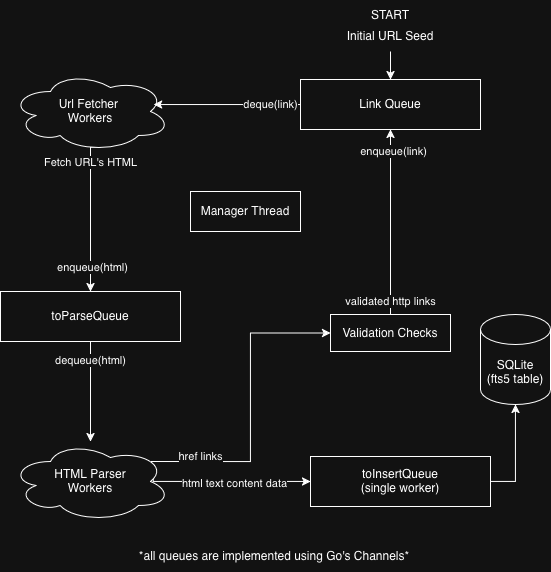

The diagram above was exported from draw.io. Its source (the exported page's mxGraphModel, read from the mxfile embedded in the PNG):
<mxGraphModel dx="780" dy="575" grid="1" gridSize="10" guides="1" tooltips="1" connect="1" arrows="1" fold="1" page="1" pageScale="1" pageWidth="827" pageHeight="1169" math="0" shadow="0">
  <root>
    <mxCell id="0" />
    <mxCell id="1" parent="0" />
    <mxCell id="UfTRZuEPXOdrF-g8d9u8-1" parent="1" style="rounded=0;whiteSpace=wrap;html=1;" value="Link Queue" vertex="1">
      <mxGeometry height="50" width="180" x="440" y="168" as="geometry" />
    </mxCell>
    <mxCell id="UfTRZuEPXOdrF-g8d9u8-16" edge="1" parent="1" source="UfTRZuEPXOdrF-g8d9u8-2" style="edgeStyle=orthogonalEdgeStyle;rounded=0;orthogonalLoop=1;jettySize=auto;html=1;" target="UfTRZuEPXOdrF-g8d9u8-9">
      <mxGeometry relative="1" as="geometry" />
    </mxCell>
    <mxCell id="UfTRZuEPXOdrF-g8d9u8-23" connectable="0" parent="UfTRZuEPXOdrF-g8d9u8-16" style="edgeLabel;html=1;align=center;verticalAlign=middle;resizable=0;points=[];" value="dequeue(html)" vertex="1">
      <mxGeometry relative="1" x="-0.3124" y="1" as="geometry">
        <mxPoint x="-1" y="-16" as="offset" />
      </mxGeometry>
    </mxCell>
    <mxCell id="UfTRZuEPXOdrF-g8d9u8-2" parent="1" style="rounded=0;whiteSpace=wrap;html=1;" value="toParseQueue" vertex="1">
      <mxGeometry height="50" width="180" x="140" y="380" as="geometry" />
    </mxCell>
    <mxCell id="UfTRZuEPXOdrF-g8d9u8-13" edge="1" parent="1" source="UfTRZuEPXOdrF-g8d9u8-3" style="edgeStyle=orthogonalEdgeStyle;rounded=0;orthogonalLoop=1;jettySize=auto;html=1;" target="UfTRZuEPXOdrF-g8d9u8-12">
      <mxGeometry relative="1" as="geometry">
        <Array as="points">
          <mxPoint x="655" y="570" />
        </Array>
      </mxGeometry>
    </mxCell>
    <mxCell id="UfTRZuEPXOdrF-g8d9u8-3" parent="1" style="rounded=0;whiteSpace=wrap;html=1;" value="&lt;div&gt;toInsertQueue&lt;/div&gt;(single worker)" vertex="1">
      <mxGeometry height="50" width="180" x="450" y="545" as="geometry" />
    </mxCell>
    <mxCell id="UfTRZuEPXOdrF-g8d9u8-6" edge="1" parent="1" source="UfTRZuEPXOdrF-g8d9u8-4" style="edgeStyle=orthogonalEdgeStyle;rounded=0;orthogonalLoop=1;jettySize=auto;html=1;exitX=0.567;exitY=0.946;exitDx=0;exitDy=0;exitPerimeter=0;" target="UfTRZuEPXOdrF-g8d9u8-2">
      <mxGeometry relative="1" as="geometry">
        <Array as="points">
          <mxPoint x="230" y="236" />
        </Array>
        <mxPoint x="240" y="240" as="sourcePoint" />
      </mxGeometry>
    </mxCell>
    <mxCell id="UfTRZuEPXOdrF-g8d9u8-37" connectable="0" parent="UfTRZuEPXOdrF-g8d9u8-6" style="edgeLabel;html=1;align=center;verticalAlign=middle;resizable=0;points=[];" value="Fetch URL's HTML" vertex="1">
      <mxGeometry relative="1" x="-0.762" as="geometry">
        <mxPoint y="7" as="offset" />
      </mxGeometry>
    </mxCell>
    <mxCell id="UfTRZuEPXOdrF-g8d9u8-38" connectable="0" parent="UfTRZuEPXOdrF-g8d9u8-6" style="edgeLabel;html=1;align=center;verticalAlign=middle;resizable=0;points=[];" value="enqueue(html)" vertex="1">
      <mxGeometry relative="1" x="0.6778" y="2" as="geometry">
        <mxPoint as="offset" />
      </mxGeometry>
    </mxCell>
    <mxCell id="UfTRZuEPXOdrF-g8d9u8-4" parent="1" style="ellipse;shape=cloud;whiteSpace=wrap;html=1;" value="&lt;div&gt;Url Fetcher&amp;nbsp;&lt;/div&gt;&lt;div&gt;Workers&lt;/div&gt;" vertex="1">
      <mxGeometry height="80" width="160" x="150" y="160" as="geometry" />
    </mxCell>
    <mxCell id="UfTRZuEPXOdrF-g8d9u8-5" edge="1" parent="1" source="UfTRZuEPXOdrF-g8d9u8-1" style="edgeStyle=orthogonalEdgeStyle;rounded=0;orthogonalLoop=1;jettySize=auto;html=1;entryX=0.894;entryY=0.413;entryDx=0;entryDy=0;entryPerimeter=0;" target="UfTRZuEPXOdrF-g8d9u8-4">
      <mxGeometry relative="1" as="geometry" />
    </mxCell>
    <mxCell id="UfTRZuEPXOdrF-g8d9u8-33" connectable="0" parent="UfTRZuEPXOdrF-g8d9u8-5" style="edgeLabel;html=1;align=center;verticalAlign=middle;resizable=0;points=[];" value="deque(link)" vertex="1">
      <mxGeometry relative="1" x="0.0547" y="3" as="geometry">
        <mxPoint x="47" y="-3" as="offset" />
      </mxGeometry>
    </mxCell>
    <mxCell id="UfTRZuEPXOdrF-g8d9u8-11" edge="1" parent="1" source="UfTRZuEPXOdrF-g8d9u8-9" style="edgeStyle=orthogonalEdgeStyle;rounded=0;orthogonalLoop=1;jettySize=auto;html=1;exitX=0.892;exitY=0.464;exitDx=0;exitDy=0;exitPerimeter=0;" target="UfTRZuEPXOdrF-g8d9u8-3">
      <mxGeometry relative="1" as="geometry">
        <Array as="points">
          <mxPoint x="293" y="570" />
        </Array>
      </mxGeometry>
    </mxCell>
    <mxCell id="UfTRZuEPXOdrF-g8d9u8-31" connectable="0" parent="UfTRZuEPXOdrF-g8d9u8-11" style="edgeLabel;html=1;align=center;verticalAlign=middle;resizable=0;points=[];" value="html text content data" vertex="1">
      <mxGeometry relative="1" x="0.0421" y="-2" as="geometry">
        <mxPoint as="offset" />
      </mxGeometry>
    </mxCell>
    <mxCell id="UfTRZuEPXOdrF-g8d9u8-9" parent="1" style="ellipse;shape=cloud;whiteSpace=wrap;html=1;" value="&lt;div&gt;HTML Parser&lt;/div&gt;&lt;div&gt;Workers&lt;/div&gt;" vertex="1">
      <mxGeometry height="80" width="160" x="150" y="530" as="geometry" />
    </mxCell>
    <mxCell id="UfTRZuEPXOdrF-g8d9u8-12" parent="1" style="shape=cylinder3;whiteSpace=wrap;html=1;boundedLbl=1;backgroundOutline=1;size=15;" value="&lt;div&gt;SQLite&lt;/div&gt;(fts5 table)" vertex="1">
      <mxGeometry height="90" width="70" x="620" y="403" as="geometry" />
    </mxCell>
    <mxCell id="UfTRZuEPXOdrF-g8d9u8-20" edge="1" parent="1" source="UfTRZuEPXOdrF-g8d9u8-18" style="edgeStyle=orthogonalEdgeStyle;rounded=0;orthogonalLoop=1;jettySize=auto;html=1;" target="UfTRZuEPXOdrF-g8d9u8-1">
      <mxGeometry relative="1" as="geometry" />
    </mxCell>
    <mxCell id="UfTRZuEPXOdrF-g8d9u8-22" connectable="0" parent="UfTRZuEPXOdrF-g8d9u8-20" style="edgeLabel;html=1;align=center;verticalAlign=middle;resizable=0;points=[];" value="validated http links" vertex="1">
      <mxGeometry relative="1" x="-0.3601" y="2" as="geometry">
        <mxPoint x="2" y="46" as="offset" />
      </mxGeometry>
    </mxCell>
    <mxCell id="UfTRZuEPXOdrF-g8d9u8-40" connectable="0" parent="UfTRZuEPXOdrF-g8d9u8-20" style="edgeLabel;html=1;align=center;verticalAlign=middle;resizable=0;points=[];" value="enqueue(link)" vertex="1">
      <mxGeometry relative="1" x="0.7677" y="-3" as="geometry">
        <mxPoint as="offset" />
      </mxGeometry>
    </mxCell>
    <mxCell id="UfTRZuEPXOdrF-g8d9u8-18" parent="1" style="rounded=0;whiteSpace=wrap;html=1;" value="Validation Checks" vertex="1">
      <mxGeometry height="37" width="120" x="470" y="403" as="geometry" />
    </mxCell>
    <mxCell id="UfTRZuEPXOdrF-g8d9u8-26" edge="1" parent="1" source="UfTRZuEPXOdrF-g8d9u8-9" style="edgeStyle=orthogonalEdgeStyle;rounded=0;orthogonalLoop=1;jettySize=auto;html=1;entryX=0;entryY=0.5;entryDx=0;entryDy=0;exitX=0.88;exitY=0.25;exitDx=0;exitDy=0;exitPerimeter=0;" target="UfTRZuEPXOdrF-g8d9u8-18">
      <mxGeometry relative="1" as="geometry" />
    </mxCell>
    <mxCell id="UfTRZuEPXOdrF-g8d9u8-27" connectable="0" parent="UfTRZuEPXOdrF-g8d9u8-26" style="edgeLabel;html=1;align=center;verticalAlign=middle;resizable=0;points=[];" value="href links" vertex="1">
      <mxGeometry relative="1" x="-0.0494" y="-1" as="geometry">
        <mxPoint x="-51" y="41" as="offset" />
      </mxGeometry>
    </mxCell>
    <mxCell id="UfTRZuEPXOdrF-g8d9u8-28" parent="1" style="rounded=0;whiteSpace=wrap;html=1;" value="Manager Thread" vertex="1">
      <mxGeometry height="40" width="110" x="330" y="280" as="geometry" />
    </mxCell>
    <mxCell id="UfTRZuEPXOdrF-g8d9u8-29" edge="1" parent="1" style="endArrow=classic;html=1;rounded=0;entryX=0.5;entryY=0;entryDx=0;entryDy=0;" target="UfTRZuEPXOdrF-g8d9u8-1" value="">
      <mxGeometry height="50" relative="1" width="50" as="geometry">
        <mxPoint x="530" y="140" as="sourcePoint" />
        <mxPoint x="440" y="230" as="targetPoint" />
      </mxGeometry>
    </mxCell>
    <mxCell id="UfTRZuEPXOdrF-g8d9u8-30" parent="1" style="text;html=1;whiteSpace=wrap;strokeColor=none;fillColor=none;align=center;verticalAlign=middle;rounded=0;" value="Initial URL Seed" vertex="1">
      <mxGeometry height="30" width="100" x="480" y="110" as="geometry" />
    </mxCell>
    <mxCell id="UfTRZuEPXOdrF-g8d9u8-32" parent="1" style="text;html=1;whiteSpace=wrap;strokeColor=none;fillColor=none;align=center;verticalAlign=middle;rounded=0;" value="START" vertex="1">
      <mxGeometry height="30" width="100" x="480" y="89" as="geometry" />
    </mxCell>
    <mxCell id="UfTRZuEPXOdrF-g8d9u8-42" parent="1" style="text;html=1;whiteSpace=wrap;strokeColor=none;fillColor=none;align=center;verticalAlign=middle;rounded=0;" value="*all queues are implemented using Go's Channels*" vertex="1">
      <mxGeometry height="30" width="310" x="259" y="630" as="geometry" />
    </mxCell>
  </root>
</mxGraphModel>